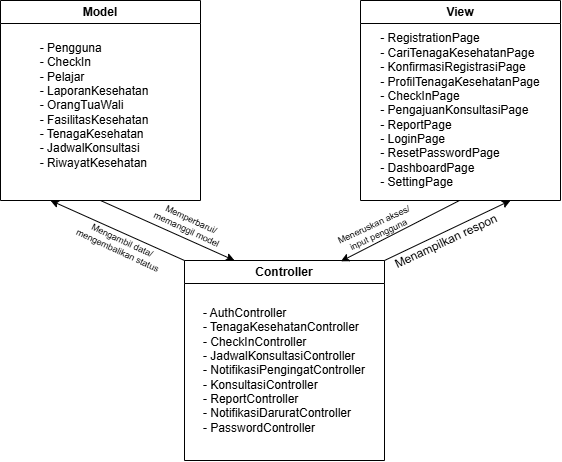

The diagram above was exported from draw.io. Its source (the exported page's mxGraphModel, read from the mxfile embedded in the PNG):
<mxGraphModel dx="823" dy="480" grid="1" gridSize="10" guides="1" tooltips="1" connect="1" arrows="1" fold="1" page="1" pageScale="1" pageWidth="827" pageHeight="1169" math="0" shadow="0">
  <root>
    <mxCell id="0" />
    <mxCell id="1" parent="0" />
    <mxCell id="y3UTsxN42oaVp7tO4aoz-3" edge="1" parent="1" style="edgeStyle=orthogonalEdgeStyle;rounded=0;orthogonalLoop=1;jettySize=auto;html=1;endArrow=open;endFill=0;" value="">
      <mxGeometry relative="1" as="geometry">
        <mxPoint x="250" y="170" as="sourcePoint" />
      </mxGeometry>
    </mxCell>
    <mxCell id="y3UTsxN42oaVp7tO4aoz-5" edge="1" parent="1" style="edgeStyle=orthogonalEdgeStyle;rounded=0;orthogonalLoop=1;jettySize=auto;html=1;endArrow=open;endFill=0;" value="">
      <mxGeometry relative="1" as="geometry">
        <mxPoint x="460" y="170" as="sourcePoint" />
      </mxGeometry>
    </mxCell>
    <mxCell id="y3UTsxN42oaVp7tO4aoz-9" edge="1" parent="1" style="edgeStyle=orthogonalEdgeStyle;rounded=0;orthogonalLoop=1;jettySize=auto;html=1;endArrow=open;endFill=0;" value="">
      <mxGeometry relative="1" as="geometry">
        <mxPoint x="740" y="170" as="targetPoint" />
      </mxGeometry>
    </mxCell>
    <mxCell id="y3UTsxN42oaVp7tO4aoz-11" edge="1" parent="1" style="edgeStyle=orthogonalEdgeStyle;rounded=0;orthogonalLoop=1;jettySize=auto;html=1;endArrow=open;endFill=0;" value="">
      <mxGeometry relative="1" as="geometry">
        <mxPoint x="600" y="280" as="targetPoint" />
      </mxGeometry>
    </mxCell>
    <mxCell id="C99cnMUvxlVlUfDLlsQT-5" parent="1" style="swimlane;whiteSpace=wrap;html=1;" value="View" vertex="1">
      <mxGeometry height="200" width="200" x="490" y="90" as="geometry" />
    </mxCell>
    <mxCell id="C99cnMUvxlVlUfDLlsQT-11" parent="C99cnMUvxlVlUfDLlsQT-5" style="text;html=1;whiteSpace=wrap;strokeColor=none;fillColor=none;align=center;verticalAlign=middle;rounded=0;" value="&lt;div style=&quot;text-align: justify;&quot;&gt;&lt;span style=&quot;background-color: transparent; color: light-dark(rgb(0, 0, 0), rgb(255, 255, 255));&quot;&gt;- RegistrationPage&lt;/span&gt;&lt;/div&gt;&lt;div style=&quot;text-align: justify;&quot;&gt;- CariTenagaKesehatanPage&lt;/div&gt;&lt;div style=&quot;text-align: justify;&quot;&gt;- KonfirmasiRegistrasiPage&lt;/div&gt;&lt;div style=&quot;text-align: justify;&quot;&gt;- ProfilTenagaKesehatanPage&lt;/div&gt;&lt;div style=&quot;text-align: justify;&quot;&gt;- CheckInPage&lt;/div&gt;&lt;div style=&quot;text-align: justify;&quot;&gt;- PengajuanKonsultasiPage&lt;/div&gt;&lt;div style=&quot;text-align: justify;&quot;&gt;- ReportPage&lt;/div&gt;&lt;div style=&quot;text-align: justify;&quot;&gt;- LoginPage&lt;/div&gt;&lt;div style=&quot;text-align: justify;&quot;&gt;- ResetPasswordPage&lt;/div&gt;&lt;div style=&quot;text-align: justify;&quot;&gt;- DashboardPage&lt;/div&gt;&lt;div style=&quot;text-align: justify;&quot;&gt;- SettingPage&lt;/div&gt;" vertex="1">
      <mxGeometry height="160" width="190" x="5" y="30" as="geometry" />
    </mxCell>
    <mxCell id="C99cnMUvxlVlUfDLlsQT-8" parent="1" style="swimlane;whiteSpace=wrap;html=1;" value="Controller" vertex="1">
      <mxGeometry height="200" width="200" x="314" y="350" as="geometry" />
    </mxCell>
    <mxCell id="C99cnMUvxlVlUfDLlsQT-12" parent="C99cnMUvxlVlUfDLlsQT-8" style="text;html=1;whiteSpace=wrap;strokeColor=none;fillColor=none;align=center;verticalAlign=middle;rounded=0;" value="&lt;div style=&quot;text-align: justify;&quot;&gt;- AuthController&lt;/div&gt;&lt;div style=&quot;text-align: justify;&quot;&gt;- TenagaKesehatanController&lt;/div&gt;&lt;div style=&quot;text-align: justify;&quot;&gt;&lt;span style=&quot;background-color: transparent; color: light-dark(rgb(0, 0, 0), rgb(255, 255, 255));&quot;&gt;- CheckInController&lt;/span&gt;&lt;/div&gt;&lt;div style=&quot;text-align: justify;&quot;&gt;&lt;span style=&quot;background-color: transparent; color: light-dark(rgb(0, 0, 0), rgb(255, 255, 255));&quot;&gt;- JadwalKonsultasiController&lt;/span&gt;&lt;/div&gt;&lt;div style=&quot;text-align: justify;&quot;&gt;&lt;span style=&quot;background-color: transparent; color: light-dark(rgb(0, 0, 0), rgb(255, 255, 255));&quot;&gt;- NotifikasiPengingatController&lt;/span&gt;&lt;/div&gt;&lt;div style=&quot;text-align: justify;&quot;&gt;&lt;span style=&quot;background-color: transparent; color: light-dark(rgb(0, 0, 0), rgb(255, 255, 255));&quot;&gt;- KonsultasiController&lt;/span&gt;&lt;/div&gt;&lt;div style=&quot;text-align: justify;&quot;&gt;&lt;span style=&quot;background-color: transparent; color: light-dark(rgb(0, 0, 0), rgb(255, 255, 255));&quot;&gt;- ReportController&lt;/span&gt;&lt;/div&gt;&lt;div style=&quot;text-align: justify;&quot;&gt;&lt;span style=&quot;background-color: transparent; color: light-dark(rgb(0, 0, 0), rgb(255, 255, 255));&quot;&gt;- NotifikasiDaruratController&lt;/span&gt;&lt;/div&gt;&lt;div style=&quot;text-align: justify;&quot;&gt;&lt;span style=&quot;background-color: transparent; color: light-dark(rgb(0, 0, 0), rgb(255, 255, 255));&quot;&gt;- PasswordController&lt;/span&gt;&lt;/div&gt;" vertex="1">
      <mxGeometry height="160" width="190" x="5" y="30" as="geometry" />
    </mxCell>
    <mxCell id="C99cnMUvxlVlUfDLlsQT-10" edge="1" parent="1" source="C99cnMUvxlVlUfDLlsQT-8" style="rounded=0;orthogonalLoop=1;jettySize=auto;html=1;exitX=0;exitY=0;exitDx=0;exitDy=0;entryX=0.25;entryY=1;entryDx=0;entryDy=0;" target="C99cnMUvxlVlUfDLlsQT-9">
      <mxGeometry relative="1" as="geometry">
        <mxPoint x="290" y="300" as="targetPoint" />
      </mxGeometry>
    </mxCell>
    <mxCell id="C99cnMUvxlVlUfDLlsQT-9" parent="1" style="swimlane;whiteSpace=wrap;html=1;" value="Model" vertex="1">
      <mxGeometry height="200" width="200" x="130" y="90" as="geometry" />
    </mxCell>
    <mxCell id="C99cnMUvxlVlUfDLlsQT-13" parent="C99cnMUvxlVlUfDLlsQT-9" style="text;html=1;whiteSpace=wrap;strokeColor=none;fillColor=none;align=center;verticalAlign=middle;rounded=0;" value="&lt;div style=&quot;text-align: justify;&quot;&gt;- Pengguna&lt;/div&gt;&lt;div style=&quot;text-align: justify;&quot;&gt;- CheckIn&lt;/div&gt;&lt;div style=&quot;text-align: justify;&quot;&gt;- Pelajar&lt;/div&gt;&lt;div style=&quot;text-align: justify;&quot;&gt;- LaporanKesehatan&lt;/div&gt;&lt;div style=&quot;text-align: justify;&quot;&gt;- OrangTuaWali&lt;/div&gt;&lt;div style=&quot;text-align: justify;&quot;&gt;- FasilitasKesehatan&lt;/div&gt;&lt;div style=&quot;text-align: justify;&quot;&gt;- TenagaKesehatan&lt;/div&gt;&lt;div style=&quot;text-align: justify;&quot;&gt;- JadwalKonsultasi&lt;/div&gt;&lt;div style=&quot;text-align: justify;&quot;&gt;- RiwayatKesehatan&lt;/div&gt;" vertex="1">
      <mxGeometry height="160" width="140" x="24" y="25" as="geometry" />
    </mxCell>
    <mxCell id="C99cnMUvxlVlUfDLlsQT-14" edge="1" parent="1" source="C99cnMUvxlVlUfDLlsQT-9" style="rounded=0;orthogonalLoop=1;jettySize=auto;html=1;exitX=0.5;exitY=1;exitDx=0;exitDy=0;entryX=0.25;entryY=0;entryDx=0;entryDy=0;" target="C99cnMUvxlVlUfDLlsQT-8">
      <mxGeometry relative="1" as="geometry">
        <mxPoint x="380" y="395" as="sourcePoint" />
        <mxPoint x="410" y="380" as="targetPoint" />
      </mxGeometry>
    </mxCell>
    <mxCell id="C99cnMUvxlVlUfDLlsQT-15" edge="1" parent="1" style="rounded=0;orthogonalLoop=1;jettySize=auto;html=1;exitX=0.5;exitY=1;exitDx=0;exitDy=0;entryX=0.787;entryY=0.004;entryDx=0;entryDy=0;entryPerimeter=0;">
      <mxGeometry relative="1" as="geometry">
        <mxPoint x="589" y="290" as="sourcePoint" />
        <mxPoint x="470.4" y="350.80000000000007" as="targetPoint" />
      </mxGeometry>
    </mxCell>
    <mxCell id="C99cnMUvxlVlUfDLlsQT-16" edge="1" parent="1" source="C99cnMUvxlVlUfDLlsQT-8" style="rounded=0;orthogonalLoop=1;jettySize=auto;html=1;entryX=0.75;entryY=1;entryDx=0;entryDy=0;exitX=1;exitY=0;exitDx=0;exitDy=0;" target="C99cnMUvxlVlUfDLlsQT-5">
      <mxGeometry relative="1" as="geometry">
        <mxPoint x="640" y="390" as="sourcePoint" />
        <mxPoint x="210" y="310" as="targetPoint" />
      </mxGeometry>
    </mxCell>
    <mxCell id="C99cnMUvxlVlUfDLlsQT-17" parent="1" style="text;html=1;whiteSpace=wrap;strokeColor=none;fillColor=none;align=center;verticalAlign=middle;rounded=0;rotation=-25;" value=" Menampilkan respon" vertex="1">
      <mxGeometry height="30" width="130" x="511" y="316" as="geometry" />
    </mxCell>
    <mxCell id="C99cnMUvxlVlUfDLlsQT-18" parent="1" style="text;html=1;whiteSpace=wrap;strokeColor=none;fillColor=none;align=center;verticalAlign=middle;rounded=0;rotation=-25;fontSize=9;" value=" Meneruskan akses/&lt;div&gt;input pengguna&lt;/div&gt;" vertex="1">
      <mxGeometry height="30" width="130" x="441" y="304" as="geometry" />
    </mxCell>
    <mxCell id="C99cnMUvxlVlUfDLlsQT-20" parent="1" style="text;html=1;whiteSpace=wrap;strokeColor=none;fillColor=none;align=center;verticalAlign=middle;rounded=0;rotation=25;fontSize=9;" value=" Memperbarui/&lt;div&gt;memanggil model&lt;/div&gt;" vertex="1">
      <mxGeometry height="30" width="130" x="254" y="299" as="geometry" />
    </mxCell>
    <mxCell id="C99cnMUvxlVlUfDLlsQT-22" parent="1" style="text;html=1;whiteSpace=wrap;strokeColor=none;fillColor=none;align=center;verticalAlign=middle;rounded=0;rotation=25;fontSize=9;" value="Mengambil data/&lt;div&gt;mengembalikan status&lt;/div&gt;" vertex="1">
      <mxGeometry height="30" width="130" x="185" y="320" as="geometry" />
    </mxCell>
  </root>
</mxGraphModel>